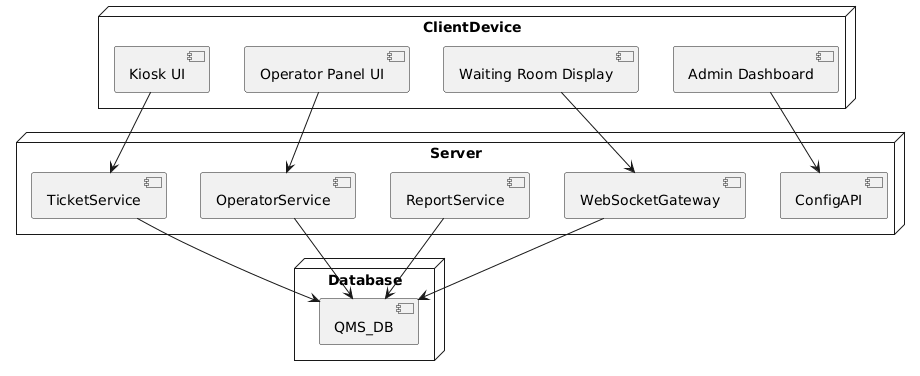

The diagram above was rendered by PlantUML. Its source (embedded in the PNG):
@startuml
node ClientDevice {
[Kiosk UI]
[Operator Panel UI]
[Waiting Room Display]
[Admin Dashboard]
}


node Server {
component TicketService
component OperatorService
component ReportService
component WebSocketGateway
component ConfigAPI
}


node Database {
[QMS_DB]
}


[Kiosk UI] --> TicketService
[Operator Panel UI] --> OperatorService
[Admin Dashboard] --> ConfigAPI
[Waiting Room Display] --> WebSocketGateway


TicketService --> QMS_DB
OperatorService --> QMS_DB
ReportService --> QMS_DB
WebSocketGateway --> QMS_DB
@enduml